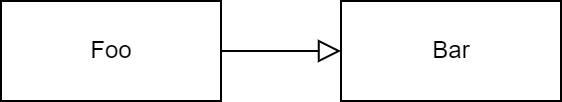

The diagram above was exported from draw.io. Its source (the exported page's mxGraphModel, read from the mxfile embedded in the PNG):
<mxGraphModel dx="1887" dy="1100" grid="1" gridSize="10" guides="1" tooltips="1" connect="1" arrows="1" fold="1" page="1" pageScale="1" pageWidth="1169" pageHeight="827" math="0" shadow="0">
  <root>
    <mxCell id="0" />
    <mxCell id="1" parent="0" />
    <mxCell id="iu2VG-CTxrBfX1jHtzyp-1" value="Foo" style="html=1;" vertex="1" parent="1">
      <mxGeometry x="445" y="400" width="110" height="50" as="geometry" />
    </mxCell>
    <mxCell id="iu2VG-CTxrBfX1jHtzyp-2" value="Bar" style="html=1;" vertex="1" parent="1">
      <mxGeometry x="615" y="400" width="110" height="50" as="geometry" />
    </mxCell>
    <mxCell id="iu2VG-CTxrBfX1jHtzyp-3" value="" style="endArrow=block;html=1;rounded=0;entryX=0;entryY=0.5;entryDx=0;entryDy=0;exitX=1;exitY=0.5;exitDx=0;exitDy=0;endFill=0;strokeWidth=1;endSize=9;" edge="1" parent="1" source="iu2VG-CTxrBfX1jHtzyp-1" target="iu2VG-CTxrBfX1jHtzyp-2">
      <mxGeometry width="50" height="50" relative="1" as="geometry">
        <mxPoint x="555" y="430" as="sourcePoint" />
        <mxPoint x="605" y="380" as="targetPoint" />
      </mxGeometry>
    </mxCell>
  </root>
</mxGraphModel>